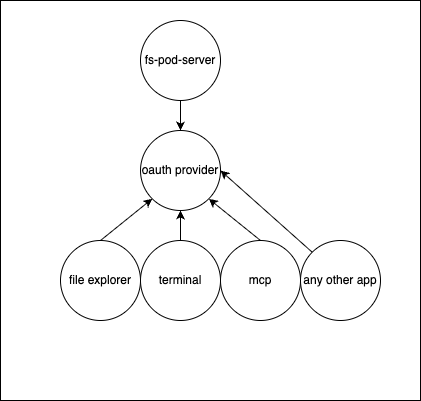

The diagram above was exported from draw.io. Its source (the exported page's mxGraphModel, read from the mxfile embedded in the PNG):
<mxGraphModel dx="873" dy="288" grid="1" gridSize="10" guides="1" tooltips="1" connect="1" arrows="1" fold="1" page="1" pageScale="1" pageWidth="850" pageHeight="1100" math="0" shadow="0">
  <root>
    <mxCell id="0" />
    <mxCell id="1" parent="0" />
    <mxCell id="11" value="" style="rounded=0;whiteSpace=wrap;html=1;" vertex="1" parent="1">
      <mxGeometry x="240" y="70" width="420" height="400" as="geometry" />
    </mxCell>
    <mxCell id="5" style="edgeStyle=none;html=1;exitX=0.5;exitY=1;exitDx=0;exitDy=0;" edge="1" parent="1" source="2" target="3">
      <mxGeometry relative="1" as="geometry" />
    </mxCell>
    <mxCell id="2" value="fs-pod-server" style="ellipse;whiteSpace=wrap;html=1;aspect=fixed;" vertex="1" parent="1">
      <mxGeometry x="380" y="90" width="80" height="80" as="geometry" />
    </mxCell>
    <mxCell id="3" value="oauth provider" style="ellipse;whiteSpace=wrap;html=1;aspect=fixed;" vertex="1" parent="1">
      <mxGeometry x="380" y="200" width="80" height="80" as="geometry" />
    </mxCell>
    <mxCell id="8" style="edgeStyle=none;html=1;exitX=0.5;exitY=0;exitDx=0;exitDy=0;entryX=0;entryY=1;entryDx=0;entryDy=0;" edge="1" parent="1" source="4" target="3">
      <mxGeometry relative="1" as="geometry" />
    </mxCell>
    <mxCell id="4" value="file explorer" style="ellipse;whiteSpace=wrap;html=1;aspect=fixed;" vertex="1" parent="1">
      <mxGeometry x="300" y="310" width="80" height="80" as="geometry" />
    </mxCell>
    <mxCell id="9" style="edgeStyle=none;html=1;exitX=0.5;exitY=0;exitDx=0;exitDy=0;" edge="1" parent="1" source="6" target="3">
      <mxGeometry relative="1" as="geometry">
        <mxPoint x="440" y="290" as="targetPoint" />
      </mxGeometry>
    </mxCell>
    <mxCell id="6" value="terminal" style="ellipse;whiteSpace=wrap;html=1;aspect=fixed;" vertex="1" parent="1">
      <mxGeometry x="380" y="310" width="80" height="80" as="geometry" />
    </mxCell>
    <mxCell id="7" value="mcp" style="ellipse;whiteSpace=wrap;html=1;aspect=fixed;" vertex="1" parent="1">
      <mxGeometry x="460" y="310" width="80" height="80" as="geometry" />
    </mxCell>
    <mxCell id="10" style="edgeStyle=none;html=1;exitX=0.5;exitY=0;exitDx=0;exitDy=0;entryX=1;entryY=1;entryDx=0;entryDy=0;" edge="1" parent="1" source="7" target="3">
      <mxGeometry relative="1" as="geometry" />
    </mxCell>
    <mxCell id="13" style="edgeStyle=none;html=1;exitX=0;exitY=0;exitDx=0;exitDy=0;entryX=1;entryY=0.5;entryDx=0;entryDy=0;" edge="1" parent="1" source="12" target="3">
      <mxGeometry relative="1" as="geometry" />
    </mxCell>
    <mxCell id="12" value="any other app" style="ellipse;whiteSpace=wrap;html=1;aspect=fixed;" vertex="1" parent="1">
      <mxGeometry x="540" y="310" width="80" height="80" as="geometry" />
    </mxCell>
  </root>
</mxGraphModel>